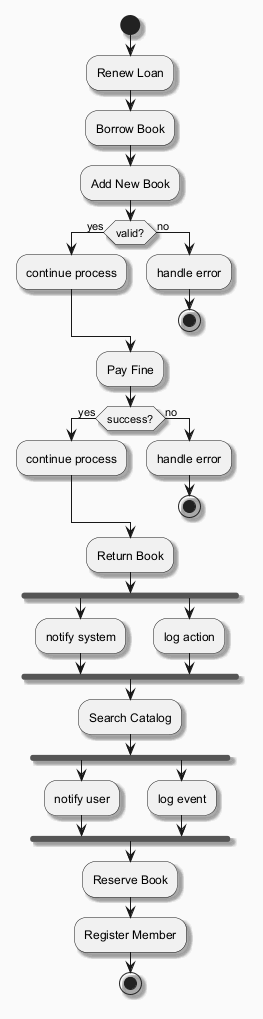

The diagram above was rendered by PlantUML. Its source (embedded in the PNG):
@startuml
skinparam backgroundColor #FAFAFA
skinparam classBackgroundColor #FFF3E0
skinparam classBorderColor #E65100
skinparam shadowing true
start
:Renew Loan;
:Borrow Book;
:Add New Book;
if (valid?) then (yes)
:continue process;
else (no)
:handle error;
stop
endif
:Pay Fine;
if (success?) then (yes)
:continue process;
else (no)
:handle error;
stop
endif
:Return Book;
fork
:notify system;
fork again
:log action;
end fork
:Search Catalog;
fork
:notify user;
fork again
:log event;
end fork
:Reserve Book;
:Register Member;
stop
@enduml